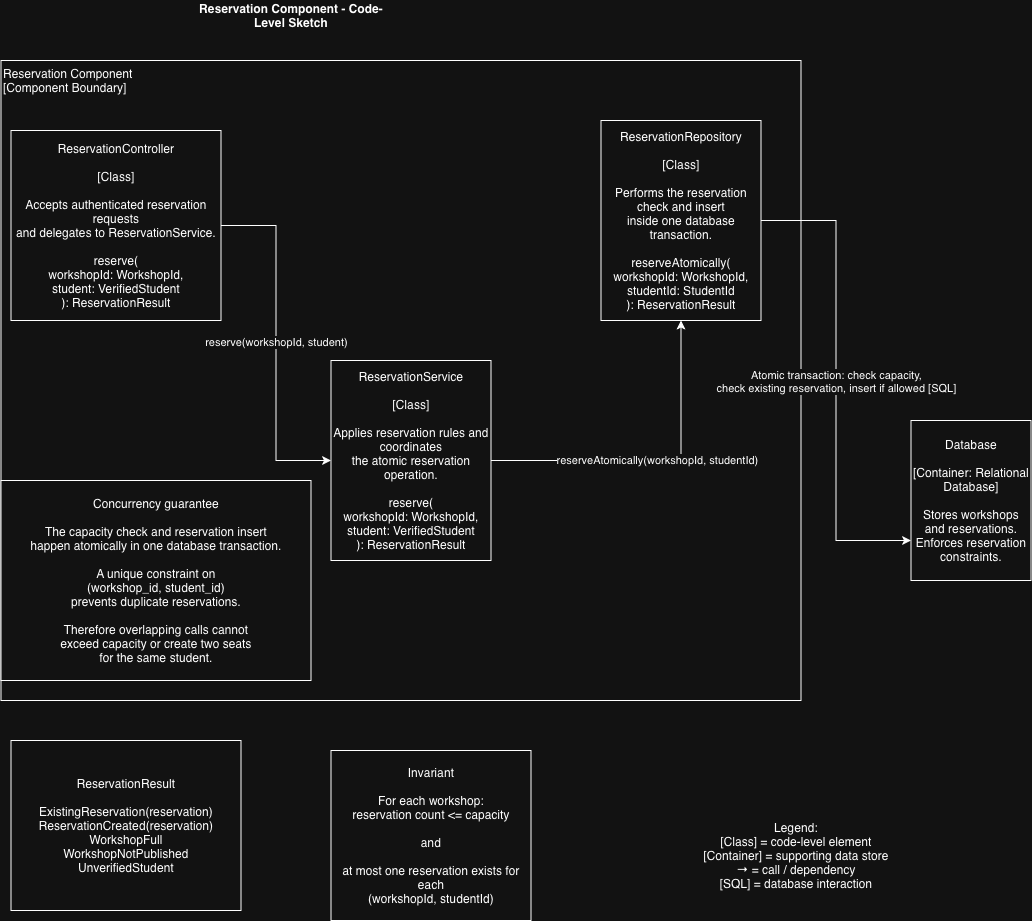

The diagram above was exported from draw.io. Its source (the exported page's mxGraphModel, read from the mxfile embedded in the PNG):
<mxGraphModel dx="1570" dy="1202" grid="1" gridSize="10" guides="1" tooltips="1" connect="1" arrows="1" fold="1" page="1" pageScale="1" pageWidth="850" pageHeight="1100" math="0" shadow="0">
  <root>
    <mxCell id="0" />
    <mxCell id="1" parent="0" />
    <mxCell id="ZoUtt3qLP8X6FJJS91Rs-1" parent="1" style="text;html=1;whiteSpace=wrap;strokeColor=none;fillColor=none;align=center;verticalAlign=middle;rounded=0;" value="&lt;b&gt;Reservation Component - Code-Level Sketch&lt;/b&gt;" vertex="1">
      <mxGeometry height="30" width="200" x="190" y="100" as="geometry" />
    </mxCell>
    <mxCell id="ZoUtt3qLP8X6FJJS91Rs-2" parent="1" style="rounded=0;whiteSpace=wrap;html=1;align=left;verticalAlign=top;" value="&lt;div&gt;Reservation Component&lt;/div&gt;&lt;div&gt;[Component Boundary]&lt;/div&gt;" vertex="1">
      <mxGeometry height="640" width="800" y="160" as="geometry" />
    </mxCell>
    <mxCell id="ZoUtt3qLP8X6FJJS91Rs-7" edge="1" parent="1" source="ZoUtt3qLP8X6FJJS91Rs-3" style="edgeStyle=orthogonalEdgeStyle;rounded=0;orthogonalLoop=1;jettySize=auto;html=1;entryX=0;entryY=0.5;entryDx=0;entryDy=0;" target="ZoUtt3qLP8X6FJJS91Rs-4" value="reserve(workshopId, student)">
      <mxGeometry relative="1" as="geometry" />
    </mxCell>
    <mxCell id="ZoUtt3qLP8X6FJJS91Rs-3" parent="1" style="rounded=0;whiteSpace=wrap;html=1;" value="ReservationController&#10;&#10;[Class]&#10;&#10;Accepts authenticated reservation requests&#10;and delegates to ReservationService.&#10;&#10;reserve(&#10;  workshopId: WorkshopId,&#10;  student: VerifiedStudent&#10;): ReservationResult" vertex="1">
      <mxGeometry height="190" width="210" x="10" y="230" as="geometry" />
    </mxCell>
    <mxCell id="ZoUtt3qLP8X6FJJS91Rs-9" edge="1" parent="1" source="ZoUtt3qLP8X6FJJS91Rs-4" style="edgeStyle=orthogonalEdgeStyle;rounded=0;orthogonalLoop=1;jettySize=auto;html=1;" target="ZoUtt3qLP8X6FJJS91Rs-5" value="reserveAtomically(workshopId, studentId)">
      <mxGeometry relative="1" as="geometry" />
    </mxCell>
    <mxCell id="ZoUtt3qLP8X6FJJS91Rs-4" parent="1" style="rounded=0;whiteSpace=wrap;html=1;" value="ReservationService&#10;&#10;[Class]&#10;&#10;Applies reservation rules and coordinates&#10;the atomic reservation operation.&#10;&#10;reserve(&#10;  workshopId: WorkshopId,&#10;  student: VerifiedStudent&#10;): ReservationResult" vertex="1">
      <mxGeometry height="200" width="160" x="330" y="460" as="geometry" />
    </mxCell>
    <mxCell id="ZoUtt3qLP8X6FJJS91Rs-10" edge="1" parent="1" source="ZoUtt3qLP8X6FJJS91Rs-5" style="edgeStyle=orthogonalEdgeStyle;rounded=0;orthogonalLoop=1;jettySize=auto;html=1;entryX=0;entryY=0.75;entryDx=0;entryDy=0;" target="ZoUtt3qLP8X6FJJS91Rs-6" value="Atomic transaction: check capacity,&#10;check existing reservation, insert if allowed [SQL]">
      <mxGeometry relative="1" as="geometry" />
    </mxCell>
    <mxCell id="ZoUtt3qLP8X6FJJS91Rs-5" parent="1" style="rounded=0;whiteSpace=wrap;html=1;" value="ReservationRepository&#10;&#10;[Class]&#10;&#10;Performs the reservation check and insert&#10;inside one database transaction.&#10;&#10;reserveAtomically(&#10;  workshopId: WorkshopId,&#10;  studentId: StudentId&#10;): ReservationResult" vertex="1">
      <mxGeometry height="200" width="160" x="600" y="220" as="geometry" />
    </mxCell>
    <mxCell id="ZoUtt3qLP8X6FJJS91Rs-6" parent="1" style="rounded=0;whiteSpace=wrap;html=1;" value="Database&#10;&#10;[Container: Relational Database]&#10;&#10;Stores workshops and reservations.&#10;Enforces reservation constraints." vertex="1">
      <mxGeometry height="160" width="120" x="910" y="520" as="geometry" />
    </mxCell>
    <mxCell id="ZoUtt3qLP8X6FJJS91Rs-11" parent="1" style="rounded=0;whiteSpace=wrap;html=1;" value="ReservationResult&#10;&#10;ExistingReservation(reservation)&#10;ReservationCreated(reservation)&#10;WorkshopFull&#10;WorkshopNotPublished&#10;UnverifiedStudent" vertex="1">
      <mxGeometry height="170" width="230" x="10" y="840" as="geometry" />
    </mxCell>
    <mxCell id="ZoUtt3qLP8X6FJJS91Rs-12" parent="1" style="rounded=0;whiteSpace=wrap;html=1;" value="Invariant&#10;&#10;For each workshop:&#10;reservation count &lt;= capacity&#10;&#10;and&#10;&#10;at most one reservation exists for each&#10;(workshopId, studentId)" vertex="1">
      <mxGeometry height="170" width="200" x="330" y="850" as="geometry" />
    </mxCell>
    <mxCell id="ZoUtt3qLP8X6FJJS91Rs-13" parent="1" style="rounded=0;whiteSpace=wrap;html=1;" value="Concurrency guarantee&#10;&#10;The capacity check and reservation insert&#10;happen atomically in one database transaction.&#10;&#10;A unique constraint on&#10;(workshop_id, student_id)&#10;prevents duplicate reservations.&#10;&#10;Therefore overlapping calls cannot&#10;exceed capacity or create two seats&#10;for the same student." vertex="1">
      <mxGeometry height="200" width="310" y="580" as="geometry" />
    </mxCell>
    <mxCell id="ZoUtt3qLP8X6FJJS91Rs-14" parent="1" style="text;html=1;whiteSpace=wrap;strokeColor=none;fillColor=none;align=center;verticalAlign=middle;rounded=0;" value="&lt;div&gt;Legend:&lt;/div&gt;&lt;div&gt;[Class] = code-level element&lt;/div&gt;&lt;div&gt;[Container] = supporting data store&lt;/div&gt;&lt;div&gt;→ = call / dependency&lt;/div&gt;&lt;div&gt;[SQL] = database interaction&lt;/div&gt;" vertex="1">
      <mxGeometry height="130" width="190" x="700" y="890" as="geometry" />
    </mxCell>
  </root>
</mxGraphModel>